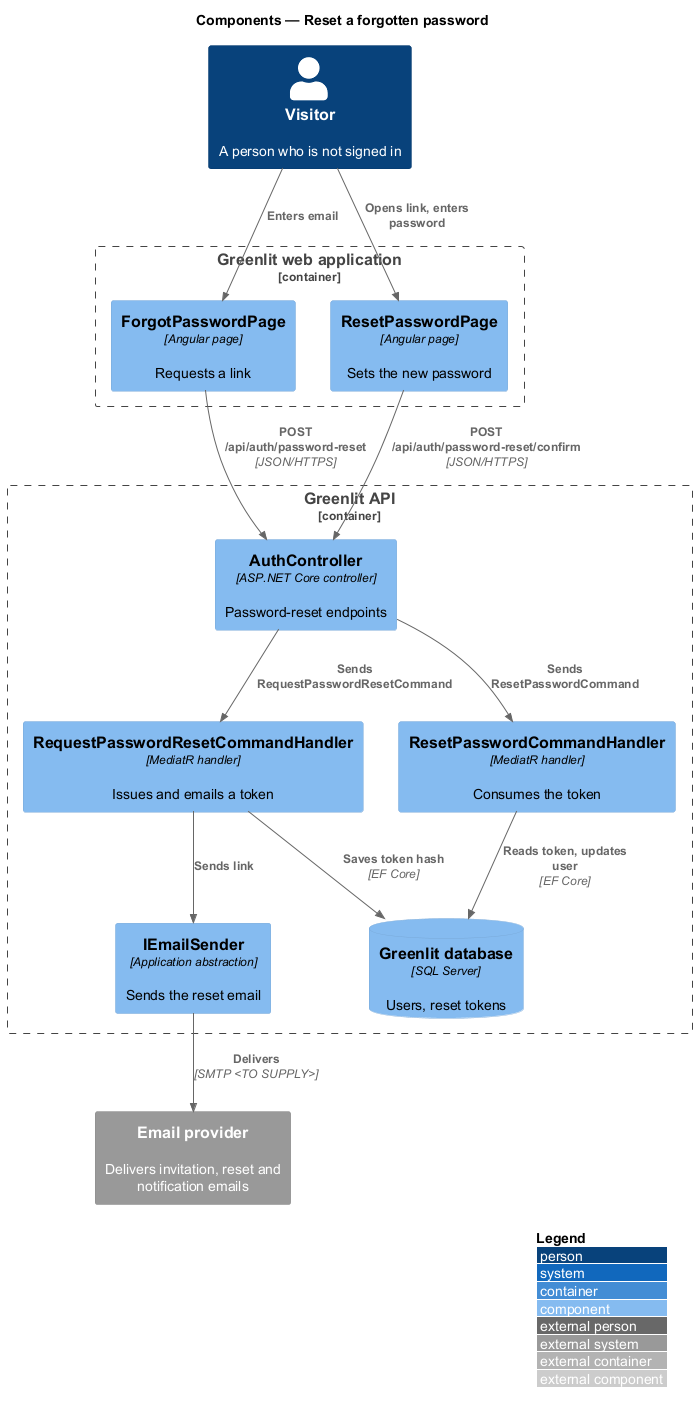

The diagram above was rendered by PlantUML. Its source (embedded in the PNG):
@startuml
!include <C4/C4_Component>
LAYOUT_WITH_LEGEND()
title Components — Reset a forgotten password

Person(visitor, "Visitor", "A person who is not signed in")
Container_Boundary(spa_b, "Greenlit web application") {
  Component(forgot, "ForgotPasswordPage", "Angular page", "Requests a link")
  Component(reset, "ResetPasswordPage", "Angular page", "Sets the new password")
}
Container_Boundary(api_b, "Greenlit API") {
  Component(ctrl, "AuthController", "ASP.NET Core controller", "Password-reset endpoints")
  Component(req, "RequestPasswordResetCommandHandler", "MediatR handler", "Issues and emails a token")
  Component(conf, "ResetPasswordCommandHandler", "MediatR handler", "Consumes the token")
  Component(mail, "IEmailSender", "Application abstraction", "Sends the reset email")
  ComponentDb(db, "Greenlit database", "SQL Server", "Users, reset tokens")
}
System_Ext(email, "Email provider", "Delivers invitation, reset and notification emails")

Rel(visitor, forgot, "Enters email")
Rel(visitor, reset, "Opens link, enters password")
Rel(forgot, ctrl, "POST /api/auth/password-reset", "JSON/HTTPS")
Rel(reset, ctrl, "POST /api/auth/password-reset/confirm", "JSON/HTTPS")
Rel(ctrl, req, "Sends RequestPasswordResetCommand")
Rel(ctrl, conf, "Sends ResetPasswordCommand")
Rel(req, mail, "Sends link")
Rel(req, db, "Saves token hash", "EF Core")
Rel(conf, db, "Reads token, updates user", "EF Core")
Rel(mail, email, "Delivers", "SMTP <TO SUPPLY>")
@enduml